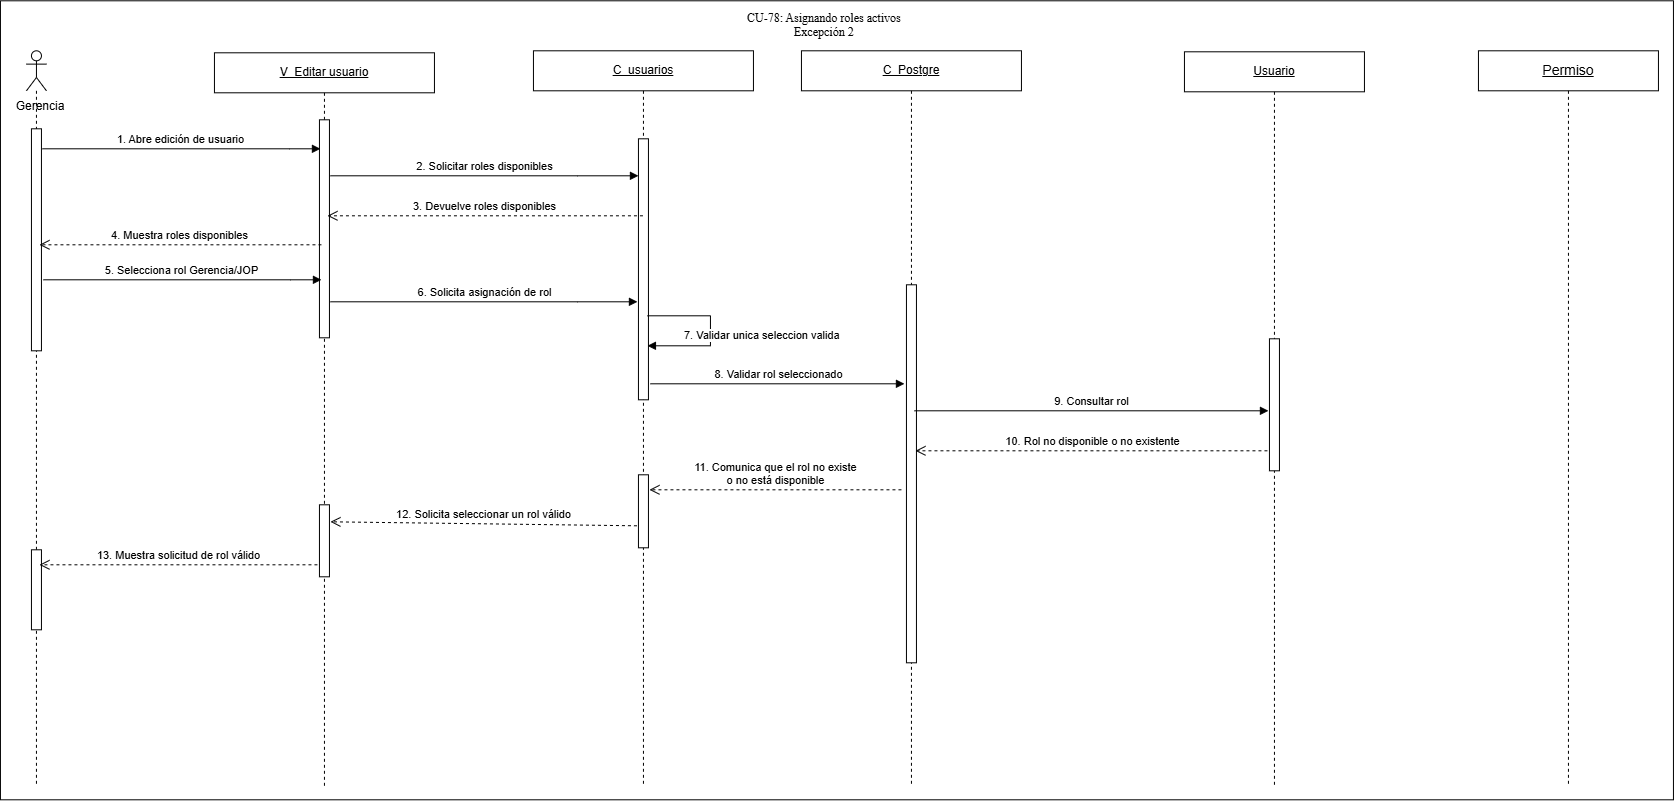

The diagram above was exported from draw.io. Its source (the exported page's mxGraphModel, read from the mxfile embedded in the PNG):
<mxGraphModel dx="1029" dy="1018" grid="0" gridSize="10" guides="1" tooltips="1" connect="1" arrows="1" fold="1" page="0" pageScale="1" pageWidth="827" pageHeight="1169" math="0" shadow="0">
  <root>
    <mxCell id="0" />
    <mxCell id="1" parent="0" />
    <mxCell id="WA0uhbCT5oudTBU8J8z--1" parent="1" style="rounded=0;whiteSpace=wrap;html=1;" value="" vertex="1">
      <mxGeometry height="799" width="1673" x="1049" y="125" as="geometry" />
    </mxCell>
    <mxCell id="BEotGlCNbAQvHEisalNG-2" parent="1" style="shape=umlLifeline;perimeter=lifelinePerimeter;whiteSpace=wrap;html=1;container=1;dropTarget=0;collapsible=0;recursiveResize=0;outlineConnect=0;portConstraint=eastwest;" value="&lt;u&gt;V_Editar usuario&lt;/u&gt;" vertex="1">
      <mxGeometry height="734" width="220" x="1263" y="177" as="geometry" />
    </mxCell>
    <mxCell id="BEotGlCNbAQvHEisalNG-3" parent="BEotGlCNbAQvHEisalNG-2" style="html=1;points=[[0,0,0,0,5],[0,1,0,0,-5],[1,0,0,0,5],[1,1,0,0,-5]];perimeter=orthogonalPerimeter;outlineConnect=0;targetShapes=umlLifeline;portConstraint=eastwest;newEdgeStyle={&quot;curved&quot;:0,&quot;rounded&quot;:0};" value="" vertex="1">
      <mxGeometry height="218" width="10" x="105" y="67" as="geometry" />
    </mxCell>
    <mxCell id="Z6Y7BVDQL5HFD6jJypnW-2" parent="BEotGlCNbAQvHEisalNG-2" style="html=1;points=[[0,0,0,0,5],[0,1,0,0,-5],[1,0,0,0,5],[1,1,0,0,-5]];perimeter=orthogonalPerimeter;outlineConnect=0;targetShapes=umlLifeline;portConstraint=eastwest;newEdgeStyle={&quot;curved&quot;:0,&quot;rounded&quot;:0};" value="" vertex="1">
      <mxGeometry height="72" width="10" x="105" y="452" as="geometry" />
    </mxCell>
    <mxCell id="b6qhO7hnzzv0Cjpjlxsu-4" parent="1" style="shape=umlLifeline;perimeter=lifelinePerimeter;whiteSpace=wrap;html=1;container=1;dropTarget=0;collapsible=0;recursiveResize=0;outlineConnect=0;portConstraint=eastwest;" value="&lt;div&gt;&lt;u&gt;C_Postgre&lt;/u&gt;&lt;/div&gt;" vertex="1">
      <mxGeometry height="735" width="220" x="1850" y="175" as="geometry" />
    </mxCell>
    <mxCell id="b6qhO7hnzzv0Cjpjlxsu-5" parent="b6qhO7hnzzv0Cjpjlxsu-4" style="html=1;points=[[0,0,0,0,5],[0,1,0,0,-5],[1,0,0,0,5],[1,1,0,0,-5]];perimeter=orthogonalPerimeter;outlineConnect=0;targetShapes=umlLifeline;portConstraint=eastwest;newEdgeStyle={&quot;curved&quot;:0,&quot;rounded&quot;:0};" value="" vertex="1">
      <mxGeometry height="378" width="10" x="105" y="234" as="geometry" />
    </mxCell>
    <mxCell id="b6qhO7hnzzv0Cjpjlxsu-6" parent="1" style="shape=umlLifeline;perimeter=lifelinePerimeter;whiteSpace=wrap;html=1;container=1;dropTarget=0;collapsible=0;recursiveResize=0;outlineConnect=0;portConstraint=eastwest;" value="&lt;u&gt;Usuario&lt;/u&gt;" vertex="1">
      <mxGeometry height="735" width="180" x="2233" y="176" as="geometry" />
    </mxCell>
    <mxCell id="b6qhO7hnzzv0Cjpjlxsu-7" parent="b6qhO7hnzzv0Cjpjlxsu-6" style="html=1;points=[[0,0,0,0,5],[0,1,0,0,-5],[1,0,0,0,5],[1,1,0,0,-5]];perimeter=orthogonalPerimeter;outlineConnect=0;targetShapes=umlLifeline;portConstraint=eastwest;newEdgeStyle={&quot;curved&quot;:0,&quot;rounded&quot;:0};" value="" vertex="1">
      <mxGeometry height="132" width="10" x="85" y="287" as="geometry" />
    </mxCell>
    <mxCell id="b6qhO7hnzzv0Cjpjlxsu-8" parent="1" style="shape=umlLifeline;perimeter=lifelinePerimeter;whiteSpace=wrap;html=1;container=1;dropTarget=0;collapsible=0;recursiveResize=0;outlineConnect=0;portConstraint=eastwest;participant=umlActor;" value="" vertex="1">
      <mxGeometry height="733" width="20" x="1075" y="175" as="geometry" />
    </mxCell>
    <mxCell id="b6qhO7hnzzv0Cjpjlxsu-9" parent="b6qhO7hnzzv0Cjpjlxsu-8" style="html=1;points=[[0,0,0,0,5],[0,1,0,0,-5],[1,0,0,0,5],[1,1,0,0,-5]];perimeter=orthogonalPerimeter;outlineConnect=0;targetShapes=umlLifeline;portConstraint=eastwest;newEdgeStyle={&quot;curved&quot;:0,&quot;rounded&quot;:0};" value="" vertex="1">
      <mxGeometry height="222" width="10" x="5" y="78" as="geometry" />
    </mxCell>
    <mxCell id="eGF552E7uQ_vybR0XwfG-1" parent="b6qhO7hnzzv0Cjpjlxsu-8" style="html=1;points=[[0,0,0,0,5],[0,1,0,0,-5],[1,0,0,0,5],[1,1,0,0,-5]];perimeter=orthogonalPerimeter;outlineConnect=0;targetShapes=umlLifeline;portConstraint=eastwest;newEdgeStyle={&quot;curved&quot;:0,&quot;rounded&quot;:0};" value="" vertex="1">
      <mxGeometry height="80" width="10" x="5" y="499" as="geometry" />
    </mxCell>
    <mxCell id="b6qhO7hnzzv0Cjpjlxsu-11" parent="1" style="text;html=1;whiteSpace=wrap;strokeColor=none;fillColor=none;align=center;verticalAlign=middle;rounded=0;" value="Gerencia" vertex="1">
      <mxGeometry height="30" width="80" x="1049" y="216" as="geometry" />
    </mxCell>
    <mxCell id="dKg8BwsHY-UVf8I2Imf4-1" parent="1" style="shape=umlLifeline;perimeter=lifelinePerimeter;whiteSpace=wrap;html=1;container=1;dropTarget=0;collapsible=0;recursiveResize=0;outlineConnect=0;portConstraint=eastwest;" value="&lt;span style=&quot;font-size: 14px;&quot;&gt;&lt;u&gt;Permiso&lt;/u&gt;&lt;/span&gt;" vertex="1">
      <mxGeometry height="734" width="180" x="2527" y="175" as="geometry" />
    </mxCell>
    <mxCell id="dKg8BwsHY-UVf8I2Imf4-3" parent="1" style="shape=umlLifeline;perimeter=lifelinePerimeter;whiteSpace=wrap;html=1;container=1;dropTarget=0;collapsible=0;recursiveResize=0;outlineConnect=0;portConstraint=eastwest;" value="&lt;u&gt;C_usuarios&lt;/u&gt;" vertex="1">
      <mxGeometry height="736" width="220" x="1582" y="175" as="geometry" />
    </mxCell>
    <mxCell id="Z6Y7BVDQL5HFD6jJypnW-1" parent="dKg8BwsHY-UVf8I2Imf4-3" style="html=1;points=[[0,0,0,0,5],[0,1,0,0,-5],[1,0,0,0,5],[1,1,0,0,-5]];perimeter=orthogonalPerimeter;outlineConnect=0;targetShapes=umlLifeline;portConstraint=eastwest;newEdgeStyle={&quot;curved&quot;:0,&quot;rounded&quot;:0};" value="" vertex="1">
      <mxGeometry height="73" width="10" x="105" y="424" as="geometry" />
    </mxCell>
    <mxCell id="0geXavY8D4Sz8mhgvmJ0-1" parent="dKg8BwsHY-UVf8I2Imf4-3" style="html=1;points=[[0,0,0,0,5],[0,1,0,0,-5],[1,0,0,0,5],[1,1,0,0,-5]];perimeter=orthogonalPerimeter;outlineConnect=0;targetShapes=umlLifeline;portConstraint=eastwest;newEdgeStyle={&quot;curved&quot;:0,&quot;rounded&quot;:0};" value="" vertex="1">
      <mxGeometry height="261" width="10" x="105" y="88" as="geometry" />
    </mxCell>
    <mxCell id="dKg8BwsHY-UVf8I2Imf4-5" edge="1" parent="1" style="html=1;verticalAlign=bottom;endArrow=block;curved=0;rounded=0;" value="1. Abre edición de usuario">
      <mxGeometry relative="1" as="geometry">
        <Array as="points">
          <mxPoint x="1338" y="273" />
        </Array>
        <mxPoint x="1091" y="273" as="sourcePoint" />
        <mxPoint x="1369" y="273" as="targetPoint" />
      </mxGeometry>
    </mxCell>
    <mxCell id="dKg8BwsHY-UVf8I2Imf4-6" edge="1" parent="1" source="dKg8BwsHY-UVf8I2Imf4-3" style="html=1;verticalAlign=bottom;endArrow=open;dashed=1;endSize=8;curved=0;rounded=0;" value="3. Devuelve roles disponibles">
      <mxGeometry relative="1" as="geometry">
        <mxPoint x="1651" y="340" as="sourcePoint" />
        <mxPoint x="1376" y="340" as="targetPoint" />
      </mxGeometry>
    </mxCell>
    <mxCell id="dKg8BwsHY-UVf8I2Imf4-9" edge="1" parent="1" style="html=1;align=left;spacingLeft=2;endArrow=block;rounded=0;edgeStyle=orthogonalEdgeStyle;curved=0;" value="7. Validar unica seleccion valida">
      <mxGeometry relative="1" x="0.5818" y="-10" as="geometry">
        <mxPoint as="offset" />
        <Array as="points">
          <mxPoint x="1759" y="440" />
          <mxPoint x="1759" y="470" />
        </Array>
        <mxPoint x="1696" y="440" as="sourcePoint" />
        <mxPoint x="1696" y="470" as="targetPoint" />
      </mxGeometry>
    </mxCell>
    <mxCell id="evA7ut82Lb8vDRKix6uH-2" parent="1" style="text;whiteSpace=wrap;html=1;" value="&lt;div style=&quot;text-align: center;&quot;&gt;&lt;span style=&quot;background-color: transparent; white-space-collapse: preserve;&quot;&gt;&lt;font face=&quot;Times New Roman, serif&quot;&gt;CU-78: Asignando roles activos&lt;/font&gt;&lt;/span&gt;&lt;/div&gt;&lt;div style=&quot;text-align: center;&quot;&gt;&lt;span style=&quot;background-color: transparent; white-space-collapse: preserve;&quot;&gt;&lt;font face=&quot;Times New Roman, serif&quot;&gt;Excepción 2&lt;/font&gt;&lt;/span&gt;&lt;/div&gt;" vertex="1">
      <mxGeometry height="36" width="182" x="1794.5" y="129" as="geometry" />
    </mxCell>
    <mxCell id="aXREE_uWxA_YAFsV5PLs-2" edge="1" parent="1" style="html=1;verticalAlign=bottom;endArrow=block;curved=0;rounded=0;" value="2. Solicitar roles disponibles">
      <mxGeometry relative="1" as="geometry">
        <Array as="points">
          <mxPoint x="1626" y="300" />
        </Array>
        <mxPoint x="1379" y="300" as="sourcePoint" />
        <mxPoint x="1687" y="300" as="targetPoint" />
      </mxGeometry>
    </mxCell>
    <mxCell id="aXREE_uWxA_YAFsV5PLs-3" edge="1" parent="1" style="html=1;verticalAlign=bottom;endArrow=open;dashed=1;endSize=8;curved=0;rounded=0;" value="4. Muestra roles disponibles">
      <mxGeometry relative="1" as="geometry">
        <mxPoint x="1370" y="369" as="sourcePoint" />
        <mxPoint x="1088" y="369" as="targetPoint" />
      </mxGeometry>
    </mxCell>
    <mxCell id="aXREE_uWxA_YAFsV5PLs-4" edge="1" parent="1" style="html=1;verticalAlign=bottom;endArrow=block;curved=0;rounded=0;" value="5. Selecciona rol Gerencia/JOP">
      <mxGeometry relative="1" as="geometry">
        <Array as="points">
          <mxPoint x="1339" y="404" />
        </Array>
        <mxPoint x="1092" y="404" as="sourcePoint" />
        <mxPoint x="1370" y="404" as="targetPoint" />
      </mxGeometry>
    </mxCell>
    <mxCell id="aXREE_uWxA_YAFsV5PLs-5" edge="1" parent="1" style="html=1;verticalAlign=bottom;endArrow=block;curved=0;rounded=0;" value="6. Solicita asignación de rol">
      <mxGeometry relative="1" as="geometry">
        <Array as="points">
          <mxPoint x="1626" y="426" />
        </Array>
        <mxPoint x="1379" y="426" as="sourcePoint" />
        <mxPoint x="1686" y="426" as="targetPoint" />
      </mxGeometry>
    </mxCell>
    <mxCell id="aXREE_uWxA_YAFsV5PLs-6" edge="1" parent="1" style="html=1;verticalAlign=bottom;endArrow=block;curved=0;rounded=0;" value="8. Validar rol seleccionado">
      <mxGeometry relative="1" as="geometry">
        <Array as="points" />
        <mxPoint x="1699" y="508" as="sourcePoint" />
        <mxPoint x="1953" y="508" as="targetPoint" />
      </mxGeometry>
    </mxCell>
    <mxCell id="aXREE_uWxA_YAFsV5PLs-7" edge="1" parent="1" style="html=1;verticalAlign=bottom;endArrow=block;curved=0;rounded=0;" value="9. Consultar rol">
      <mxGeometry relative="1" as="geometry">
        <Array as="points" />
        <mxPoint x="1963" y="535" as="sourcePoint" />
        <mxPoint x="2317" y="535" as="targetPoint" />
      </mxGeometry>
    </mxCell>
    <mxCell id="aXREE_uWxA_YAFsV5PLs-8" edge="1" parent="1" style="html=1;verticalAlign=bottom;endArrow=open;dashed=1;endSize=8;curved=0;rounded=0;" value="10. Rol no disponible o no existente">
      <mxGeometry relative="1" as="geometry">
        <mxPoint x="2316" y="575" as="sourcePoint" />
        <mxPoint x="1964" y="575" as="targetPoint" />
      </mxGeometry>
    </mxCell>
    <mxCell id="aXREE_uWxA_YAFsV5PLs-11" edge="1" parent="1" style="html=1;verticalAlign=bottom;endArrow=open;dashed=1;endSize=8;curved=0;rounded=0;" value="11. Comunica que el rol no existe &lt;br&gt;o no está disponible">
      <mxGeometry relative="1" as="geometry">
        <mxPoint x="1950" y="614" as="sourcePoint" />
        <mxPoint x="1698" y="614" as="targetPoint" />
      </mxGeometry>
    </mxCell>
    <mxCell id="aXREE_uWxA_YAFsV5PLs-12" edge="1" parent="1" style="html=1;verticalAlign=bottom;endArrow=open;dashed=1;endSize=8;curved=0;rounded=0;" value="12. Solicita seleccionar un rol válido">
      <mxGeometry relative="1" as="geometry">
        <mxPoint x="1685.5" y="650" as="sourcePoint" />
        <mxPoint x="1379" y="646" as="targetPoint" />
      </mxGeometry>
    </mxCell>
    <mxCell id="aXREE_uWxA_YAFsV5PLs-14" edge="1" parent="1" style="html=1;verticalAlign=bottom;endArrow=open;dashed=1;endSize=8;curved=0;rounded=0;" value="13. Muestra solicitud de rol válido">
      <mxGeometry relative="1" as="geometry">
        <mxPoint x="1366" y="689" as="sourcePoint" />
        <mxPoint x="1088" y="689" as="targetPoint" />
      </mxGeometry>
    </mxCell>
  </root>
</mxGraphModel>